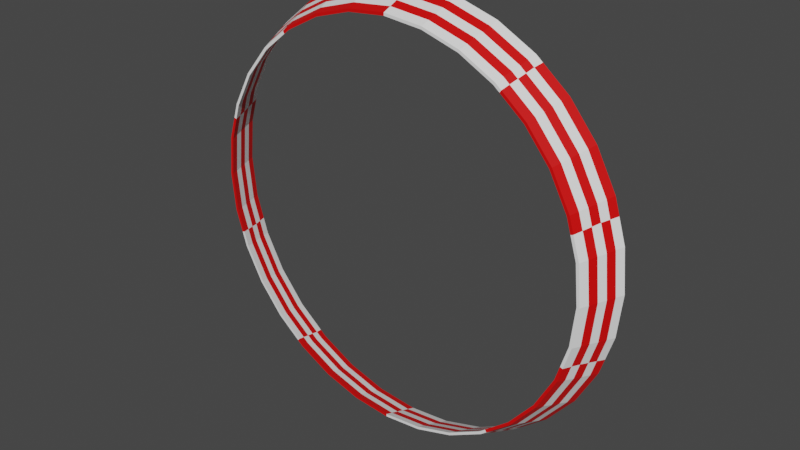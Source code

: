 # Source: fusionlock.blend  (saved by Blender 2.82.7; exported with 4.5.12 LTS)
import bpy
from mathutils import Matrix  # noqa: F401  (used for matrix-valued properties, if any)

bpy.ops.wm.read_factory_settings(use_empty=True)
scene = bpy.context.scene
scene.name = 'Scene'

# ---- materials (node trees are filled in below, after node groups)
mat_checker = bpy.data.materials.new('Checker')
mat_checker.use_transparent_shadow = False
mat_color1 = bpy.data.materials.new('Color1')
mat_color1.use_transparent_shadow = False
mat_color1.diffuse_color = (0.8, 0.01542, 0.6219, 1.0)

# ---- material node trees
mat_checker.use_nodes = True; mat_checker.node_tree.nodes.clear()
_N = mat_checker.node_tree.nodes; _L = mat_checker.node_tree.links
n0 = _N.new('ShaderNodeOutputMaterial'); n0.name = 'Material Output'; n0.location = (300, 300)
n1 = _N.new('ShaderNodeBsdfPrincipled'); n1.name = 'Principled BSDF'; n1.location = (21, 296)
n1.distribution = 'GGX'
n1.subsurface_method = 'BURLEY'
n1.inputs[3].default_value = 1.45
n1.inputs[27].default_value = (0.0, 0.0, 0.0, 1.0)
n1.inputs[28].default_value = 1.0
n2 = _N.new('ShaderNodeTexChecker'); n2.name = 'Checker Texture'; n2.location = (-169, 172)
n2.inputs[1].default_value = (0.8, 0.0004161, 0.0, 1.0)
n2.inputs[2].default_value = (1.0, 1.0, 1.0, 1.0)
n2.inputs[3].default_value = 10.0
n3 = _N.new('ShaderNodeTexCoord'); n3.name = 'Texture Coordinate'; n3.location = (-353, 205)
_L.new(n1.outputs[0], n0.inputs[0])
_L.new(n2.outputs[0], n1.inputs[0])
_L.new(n3.outputs[2], n2.inputs[0])
n0.is_active_output = True

# ---- world
world_world = bpy.data.worlds.new('World'); scene.world = world_world
world_world.use_nodes = True; world_world.node_tree.nodes.clear()
_N = world_world.node_tree.nodes; _L = world_world.node_tree.links
n0 = _N.new('ShaderNodeOutputWorld'); n0.name = 'World Output'; n0.location = (300, 300)
n1 = _N.new('ShaderNodeBackground'); n1.name = 'Background'; n1.location = (10, 300)
n1.inputs[0].default_value = (0.05088, 0.05088, 0.05088, 1.0)
_L.new(n1.outputs[0], n0.inputs[0])
n0.is_active_output = True
world_world.color = (0.05088, 0.05088, 0.05088)
world_world.use_sun_shadow = False
world_world.sun_shadow_jitter_overblur = 0.0

# ---- meshes
me_cylinder = bpy.data.meshes.new('Cylinder')
me_cylinder.from_pydata([(0.0, 1.0, -0.09405), (0.0, 0.9223, 0.09405), (0.1799, 0.9046, 0.09405), (0.1951, 0.9808, -0.09405), (0.353, 0.8521, 0.09405), (0.3827, 0.9239, -0.09405), (0.5124, 0.7669, 0.09405), (0.5556, 0.8315, -0.09405), (0.6522, 0.6522, 0.09405), (0.7071, 0.7071, -0.09405), (0.7669, 0.5124, 0.09405), (0.8315, 0.5556, -0.09405), (0.8521, 0.353, 0.09405), (0.9239, 0.3827, -0.09405), (0.9046, 0.1799, 0.09405), (0.9808, 0.1951, -0.09405), (0.9223, 0.0, 0.09405), (1.0, 0.0, -0.09405), (0.9046, -0.1799, 0.09405), (0.9808, -0.1951, -0.09405), (0.8521, -0.353, 0.09405), (0.9239, -0.3827, -0.09405), (0.7669, -0.5124, 0.09405), (0.8315, -0.5556, -0.09405), (0.6522, -0.6522, 0.09405), (0.7071, -0.7071, -0.09405), (0.5124, -0.7669, 0.09405), (0.5556, -0.8315, -0.09405), (0.353, -0.8521, 0.09405), (0.3827, -0.9239, -0.09405), (0.1799, -0.9046, 0.09405), (0.1951, -0.9808, -0.09405), (0.0, -0.9223, 0.09405), (0.0, -1.0, -0.09405), (-0.1799, -0.9046, 0.09405), (-0.1951, -0.9808, -0.09405), (-0.353, -0.8521, 0.09405), (-0.3827, -0.9239, -0.09405), (-0.5124, -0.7669, 0.09405), (-0.5556, -0.8315, -0.09405), (-0.6522, -0.6522, 0.09405), (-0.7071, -0.7071, -0.09405), (-0.7669, -0.5124, 0.09405), (-0.8315, -0.5556, -0.09405), (-0.8521, -0.353, 0.09405), (-0.9239, -0.3827, -0.09405), (-0.9046, -0.1799, 0.09405), (-0.9808, -0.1951, -0.09405), (-0.9223, 1e-06, 0.09405), (-1.0, 1e-06, -0.09405), (-0.9046, 0.1799, 0.09405), (-0.9808, 0.1951, -0.09405), (-0.8521, 0.353, 0.09405), (-0.9239, 0.3827, -0.09405), (-0.7669, 0.5124, 0.09405), (-0.8315, 0.5556, -0.09405), (-0.6522, 0.6522, 0.09405), (-0.7071, 0.7071, -0.09405), (-0.5124, 0.7669, 0.09405), (-0.5556, 0.8315, -0.09405), (-0.353, 0.8521, 0.09405), (-0.3827, 0.9239, -0.09405), (-0.1799, 0.9046, 0.09405), (-0.1951, 0.9808, -0.09405), (0.9636, 0.1917, -0.09405), (0.9077, 0.376, -0.09405), (0.0, -0.9825, -0.09405), (0.1917, -0.9636, -0.09405), (-0.9636, 0.1917, -0.09405), (-0.9825, 1e-06, -0.09405), (0.5458, 0.8169, -0.09405), (0.376, 0.9077, -0.09405), (0.6947, -0.6947, -0.09405), (0.8169, -0.5458, -0.09405), (-0.8169, -0.5458, -0.09405), (-0.6947, -0.6947, -0.09405), (-0.376, 0.9077, -0.09405), (-0.5458, 0.8169, -0.09405), (0.9825, 0.0, -0.09405), (-0.1917, -0.9636, -0.09405), (-0.9077, 0.376, -0.09405), (0.6947, 0.6947, -0.09405), (0.5458, -0.8169, -0.09405), (-0.9077, -0.376, -0.09405), (-0.1917, 0.9636, -0.09405), (0.9636, -0.1917, -0.09405), (-0.376, -0.9077, -0.09405), (-0.8169, 0.5458, -0.09405), (0.8169, 0.5458, -0.09405), (0.376, -0.9077, -0.09405), (-0.9636, -0.1917, -0.09405), (0.1917, 0.9636, -0.09405), (0.0, 0.9825, -0.09405), (0.9077, -0.376, -0.09405), (-0.5458, -0.8169, -0.09405), (-0.6947, 0.6947, -0.09405), (0.8404, -0.3481, 0.09405), (0.7563, -0.5053, 0.09405), (-0.5053, -0.7563, 0.09405), (-0.6432, -0.6432, 0.09405), (-0.6432, 0.6432, 0.09405), (-0.5053, 0.7563, 0.09405), (0.8404, 0.3481, 0.09405), (0.8921, 0.1775, 0.09405), (0.1775, -0.8921, 0.09405), (0.0, -0.9096, 0.09405), (-0.9096, 1e-06, 0.09405), (-0.8921, 0.1775, 0.09405), (0.3481, 0.8404, 0.09405), (0.5053, 0.7563, 0.09405), (0.6432, -0.6432, 0.09405), (-0.7563, -0.5053, 0.09405), (-0.3481, 0.8404, 0.09405), (0.9096, 0.0, 0.09405), (-0.1775, -0.8921, 0.09405), (-0.8404, 0.3481, 0.09405), (0.6432, 0.6432, 0.09405), (0.5053, -0.7563, 0.09405), (-0.8404, -0.3481, 0.09405), (-0.1775, 0.8921, 0.09405), (0.8921, -0.1775, 0.09405), (-0.3481, -0.8404, 0.09405), (-0.7563, 0.5053, 0.09405), (0.7563, 0.5053, 0.09405), (0.3481, -0.8404, 0.09405), (-0.8921, -0.1775, 0.09405), (0.0, 0.9096, 0.09405), (0.1775, 0.8921, 0.09405)], [], [(0, 1, 2, 3), (3, 2, 4, 5), (5, 4, 6, 7), (7, 6, 8, 9), (9, 8, 10, 11), (11, 10, 12, 13), (13, 12, 14, 15), (15, 14, 16, 17), (17, 16, 18, 19), (19, 18, 20, 21), (21, 20, 22, 23), (23, 22, 24, 25), (25, 24, 26, 27), (27, 26, 28, 29), (29, 28, 30, 31), (31, 30, 32, 33), (33, 32, 34, 35), (35, 34, 36, 37), (37, 36, 38, 39), (39, 38, 40, 41), (41, 40, 42, 43), (43, 42, 44, 45), (45, 44, 46, 47), (47, 46, 48, 49), (49, 48, 50, 51), (51, 50, 52, 53), (53, 52, 54, 55), (55, 54, 56, 57), (57, 56, 58, 59), (59, 58, 60, 61), (61, 60, 62, 63), (63, 62, 1, 0), (13, 15, 64, 65), (31, 33, 66, 67), (49, 51, 68, 69), (5, 7, 70, 71), (23, 25, 72, 73), (41, 43, 74, 75), (59, 61, 76, 77), (15, 17, 78, 64), (33, 35, 79, 66), (51, 53, 80, 68), (7, 9, 81, 70), (25, 27, 82, 72), (43, 45, 83, 74), (61, 63, 84, 76), (17, 19, 85, 78), (35, 37, 86, 79), (53, 55, 87, 80), (9, 11, 88, 81), (27, 29, 89, 82), (45, 47, 90, 83), (0, 3, 91, 92), (63, 0, 92, 84), (19, 21, 93, 85), (37, 39, 94, 86), (55, 57, 95, 87), (11, 13, 65, 88), (29, 31, 67, 89), (47, 49, 69, 90), (3, 5, 71, 91), (21, 23, 73, 93), (39, 41, 75, 94), (57, 59, 77, 95), (22, 20, 96, 97), (40, 38, 98, 99), (58, 56, 100, 101), (14, 12, 102, 103), (32, 30, 104, 105), (50, 48, 106, 107), (6, 4, 108, 109), (24, 22, 97, 110), (42, 40, 99, 111), (60, 58, 101, 112), (16, 14, 103, 113), (34, 32, 105, 114), (52, 50, 107, 115), (8, 6, 109, 116), (26, 24, 110, 117), (44, 42, 111, 118), (62, 60, 112, 119), (18, 16, 113, 120), (36, 34, 114, 121), (54, 52, 115, 122), (10, 8, 116, 123), (28, 26, 117, 124), (46, 44, 118, 125), (2, 1, 126, 127), (1, 62, 119, 126), (20, 18, 120, 96), (38, 36, 121, 98), (56, 54, 122, 100), (12, 10, 123, 102), (30, 28, 124, 104), (48, 46, 125, 106), (4, 2, 127, 108), (126, 119, 84, 92), (119, 112, 76, 84), (112, 101, 77, 76), (101, 100, 95, 77), (100, 122, 87, 95), (122, 115, 80, 87), (115, 107, 68, 80), (107, 106, 69, 68), (106, 125, 90, 69), (125, 118, 83, 90), (118, 111, 74, 83), (111, 99, 75, 74), (99, 98, 94, 75), (98, 121, 86, 94), (121, 114, 79, 86), (114, 105, 66, 79), (105, 104, 67, 66), (104, 124, 89, 67), (124, 117, 82, 89), (117, 110, 72, 82), (110, 97, 73, 72), (97, 96, 93, 73), (96, 120, 85, 93), (120, 113, 78, 85), (113, 103, 64, 78), (103, 102, 65, 64), (102, 123, 88, 65), (123, 116, 81, 88), (116, 109, 70, 81), (109, 108, 71, 70), (108, 127, 91, 71), (127, 126, 92, 91)])
me_cylinder.polygons.foreach_set('use_smooth', [True] * 128)
_k = set([(0, 1), (0, 3), (0, 63), (1, 2), (1, 62), (2, 3), (2, 4), (3, 5), (4, 5), (4, 6), (5, 7), (6, 7), (6, 8), (7, 9), (8, 9), (8, 10), (9, 11), (10, 11), (10, 12), (11, 13), (12, 13), (12, 14), (13, 15), (14, 15), (14, 16), (15, 17), (16, 17), (16, 18), (17, 19), (18, 19), (18, 20), (19, 21), (20, 21), (20, 22), (21, 23), (22, 23), (22, 24), (23, 25), (24, 25), (24, 26), (25, 27), (26, 27), (26, 28), (27, 29), (28, 29), (28, 30), (29, 31), (30, 31), (30, 32), (31, 33), (32, 33), (32, 34), (33, 35), (34, 35), (34, 36), (35, 37), (36, 37), (36, 38), (37, 39), (38, 39), (38, 40), (39, 41), (40, 41), (40, 42), (41, 43), (42, 43), (42, 44), (43, 45), (44, 45), (44, 46), (45, 47), (46, 47), (46, 48), (47, 49), (48, 49), (48, 50), (49, 51), (50, 51), (50, 52), (51, 53), (52, 53), (52, 54), (53, 55), (54, 55), (54, 56), (55, 57), (56, 57), (56, 58), (57, 59), (58, 59), (58, 60), (59, 61), (60, 61), (60, 62), (61, 63), (62, 63), (64, 65), (64, 78), (64, 103), (65, 88), (65, 102), (66, 67), (66, 79), (66, 105), (67, 89), (67, 104), (68, 69), (68, 80), (68, 107), (69, 90), (69, 106), (70, 71), (70, 81), (70, 109), (71, 91), (71, 108), (72, 73), (72, 82), (72, 110), (73, 93), (73, 97), (74, 75), (74, 83), (74, 111), (75, 94), (75, 99), (76, 77), (76, 84), (76, 112), (77, 95), (77, 101), (78, 85), (78, 113), (79, 86), (79, 114), (80, 87), (80, 115), (81, 88), (81, 116), (82, 89), (82, 117), (83, 90), (83, 118), (84, 92), (84, 119), (85, 93), (85, 120), (86, 94), (86, 121), (87, 95), (87, 122), (88, 123), (89, 124), (90, 125), (91, 92), (91, 127), (92, 126), (93, 96), (94, 98), (95, 100), (96, 97), (96, 120), (97, 110), (98, 99), (98, 121), (99, 111), (100, 101), (100, 122), (101, 112), (102, 103), (102, 123), (103, 113), (104, 105), (104, 124), (105, 114), (106, 107), (106, 125), (107, 115), (108, 109), (108, 127), (109, 116), (110, 117), (111, 118), (112, 119), (113, 120), (114, 121), (115, 122), (116, 123), (117, 124), (118, 125), (119, 126), (126, 127)])
me_cylinder.attributes.new('sharp_edge', 'BOOLEAN', 'EDGE').data.foreach_set('value', [ (min(e.vertices), max(e.vertices)) in _k for e in me_cylinder.edges])
_uv = me_cylinder.uv_layers.new(name='UVMap')
_uv.uv.foreach_set('vector', [1.0, 0.5, 1.0, 1.0, 0.9688, 1.0, 0.9688, 0.5, 0.9688, 0.5, 0.9688, 1.0, 0.9375, 1.0, 0.9375, 0.5, 0.9375, 0.5, 0.9375, 1.0, 0.9062, 1.0, 0.9062, 0.5, 0.9062, 0.5, 0.9062, 1.0, 0.875, 1.0, 0.875, 0.5, 0.875, 0.5, 0.875, 1.0, 0.8438, 1.0, 0.8438, 0.5, 0.8438, 0.5, 0.8438, 1.0, 0.8125, 1.0, 0.8125, 0.5, 0.8125, 0.5, 0.8125, 1.0, 0.7812, 1.0, 0.7812, 0.5, 0.7812, 0.5, 0.7812, 1.0, 0.75, 1.0, 0.75, 0.5, 0.75, 0.5, 0.75, 1.0, 0.7188, 1.0, 0.7188, 0.5, 0.7188, 0.5, 0.7188, 1.0, 0.6875, 1.0, 0.6875, 0.5, 0.6875, 0.5, 0.6875, 1.0, 0.6562, 1.0, 0.6562, 0.5, 0.6562, 0.5, 0.6562, 1.0, 0.625, 1.0, 0.625, 0.5, 0.625, 0.5, 0.625, 1.0, 0.5938, 1.0, 0.5938, 0.5, 0.5938, 0.5, 0.5938, 1.0, 0.5625, 1.0, 0.5625, 0.5, 0.5625, 0.5, 0.5625, 1.0, 0.5312, 1.0, 0.5312, 0.5, 0.5312, 0.5, 0.5312, 1.0, 0.5, 1.0, 0.5, 0.5, 0.5, 0.5, 0.5, 1.0, 0.4688, 1.0, 0.4688, 0.5, 0.4688, 0.5, 0.4688, 1.0, 0.4375, 1.0, 0.4375, 0.5, 0.4375, 0.5, 0.4375, 1.0, 0.4062, 1.0, 0.4062, 0.5, 0.4062, 0.5, 0.4062, 1.0, 0.375, 1.0, 0.375, 0.5, 0.375, 0.5, 0.375, 1.0, 0.3438, 1.0, 0.3438, 0.5, 0.3438, 0.5, 0.3438, 1.0, 0.3125, 1.0, 0.3125, 0.5, 0.3125, 0.5, 0.3125, 1.0, 0.2812, 1.0, 0.2812, 0.5, 0.2812, 0.5, 0.2812, 1.0, 0.25, 1.0, 0.25, 0.5, 0.25, 0.5, 0.25, 1.0, 0.2188, 1.0, 0.2188, 0.5, 0.2188, 0.5, 0.2188, 1.0, 0.1875, 1.0, 0.1875, 0.5, 0.1875, 0.5, 0.1875, 1.0, 0.1562, 1.0, 0.1562, 0.5, 0.1562, 0.5, 0.1562, 1.0, 0.125, 1.0, 0.125, 0.5, 0.125, 0.5, 0.125, 1.0, 0.09375, 1.0, 0.09375, 0.5, 0.09375, 0.5, 0.09375, 1.0, 0.0625, 1.0, 0.0625, 0.5, 0.0625, 0.5, 0.0625, 1.0, 0.03125, 1.0, 0.03125, 0.5, 0.03125, 0.5, 0.03125, 1.0, 0.0, 1.0, 0.0, 0.5, 0.8125, 0.5, 0.7812, 0.5, 0.7812, 0.5, 0.8125, 0.5, 0.5312, 0.5, 0.5, 0.5, 0.5, 0.5, 0.5312, 0.5, 0.25, 0.5, 0.2188, 0.5, 0.2188, 0.5, 0.25, 0.5, 0.9375, 0.5, 0.9062, 0.5, 0.9062, 0.5, 0.9375, 0.5, 0.6562, 0.5, 0.625, 0.5, 0.625, 0.5, 0.6562, 0.5, 0.375, 0.5, 0.3438, 0.5, 0.3438, 0.5, 0.375, 0.5, 0.09375, 0.5, 0.0625, 0.5, 0.0625, 0.5, 0.09375, 0.5, 0.7812, 0.5, 0.75, 0.5, 0.75, 0.5, 0.7812, 0.5, 0.5, 0.5, 0.4688, 0.5, 0.4688, 0.5, 0.5, 0.5, 0.2188, 0.5, 0.1875, 0.5, 0.1875, 0.5, 0.2188, 0.5, 0.9062, 0.5, 0.875, 0.5, 0.875, 0.5, 0.9062, 0.5, 0.625, 0.5, 0.5938, 0.5, 0.5938, 0.5, 0.625, 0.5, 0.3438, 0.5, 0.3125, 0.5, 0.3125, 0.5, 0.3438, 0.5, 0.0625, 0.5, 0.03125, 0.5, 0.03125, 0.5, 0.0625, 0.5, 0.75, 0.5, 0.7188, 0.5, 0.7188, 0.5, 0.75, 0.5, 0.4688, 0.5, 0.4375, 0.5, 0.4375, 0.5, 0.4688, 0.5, 0.1875, 0.5, 0.1562, 0.5, 0.1562, 0.5, 0.1875, 0.5, 0.875, 0.5, 0.8438, 0.5, 0.8438, 0.5, 0.875, 0.5, 0.5938, 0.5, 0.5625, 0.5, 0.5625, 0.5, 0.5938, 0.5, 0.3125, 0.5, 0.2812, 0.5, 0.2812, 0.5, 0.3125, 0.5, 1.0, 0.5, 0.9688, 0.5, 0.9688, 0.5, 1.0, 0.5, 0.03125, 0.5, 0.0, 0.5, 0.0, 0.5, 0.03125, 0.5, 0.7188, 0.5, 0.6875, 0.5, 0.6875, 0.5, 0.7188, 0.5, 0.4375, 0.5, 0.4062, 0.5, 0.4062, 0.5, 0.4375, 0.5, 0.1562, 0.5, 0.125, 0.5, 0.125, 0.5, 0.1562, 0.5, 0.8438, 0.5, 0.8125, 0.5, 0.8125, 0.5, 0.8438, 0.5, 0.5625, 0.5, 0.5312, 0.5, 0.5312, 0.5, 0.5625, 0.5, 0.2812, 0.5, 0.25, 0.5, 0.25, 0.5, 0.2812, 0.5, 0.9688, 0.5, 0.9375, 0.5, 0.9375, 0.5, 0.9688, 0.5, 0.6875, 0.5, 0.6562, 0.5, 0.6562, 0.5, 0.6875, 0.5, 0.4062, 0.5, 0.375, 0.5, 0.375, 0.5, 0.4062, 0.5, 0.125, 0.5, 0.09375, 0.5, 0.09375, 0.5, 0.125, 0.5, 0.6562, 1.0, 0.6875, 1.0, 0.6875, 1.0, 0.6562, 1.0, 0.375, 1.0, 0.4062, 1.0, 0.4062, 1.0, 0.375, 1.0, 0.09375, 1.0, 0.125, 1.0, 0.125, 1.0, 0.09375, 1.0, 0.7812, 1.0, 0.8125, 1.0, 0.8125, 1.0, 0.7812, 1.0, 0.5, 1.0, 0.5312, 1.0, 0.5312, 1.0, 0.5, 1.0, 0.2188, 1.0, 0.25, 1.0, 0.25, 1.0, 0.2188, 1.0, 0.9062, 1.0, 0.9375, 1.0, 0.9375, 1.0, 0.9062, 1.0, 0.625, 1.0, 0.6562, 1.0, 0.6562, 1.0, 0.625, 1.0, 0.3438, 1.0, 0.375, 1.0, 0.375, 1.0, 0.3438, 1.0, 0.0625, 1.0, 0.09375, 1.0, 0.09375, 1.0, 0.0625, 1.0, 0.75, 1.0, 0.7812, 1.0, 0.7812, 1.0, 0.75, 1.0, 0.4688, 1.0, 0.5, 1.0, 0.5, 1.0, 0.4688, 1.0, 0.1875, 1.0, 0.2188, 1.0, 0.2188, 1.0, 0.1875, 1.0, 0.875, 1.0, 0.9062, 1.0, 0.9062, 1.0, 0.875, 1.0, 0.5938, 1.0, 0.625, 1.0, 0.625, 1.0, 0.5938, 1.0, 0.3125, 1.0, 0.3438, 1.0, 0.3438, 1.0, 0.3125, 1.0, 0.03125, 1.0, 0.0625, 1.0, 0.0625, 1.0, 0.03125, 1.0, 0.7188, 1.0, 0.75, 1.0, 0.75, 1.0, 0.7188, 1.0, 0.4375, 1.0, 0.4688, 1.0, 0.4688, 1.0, 0.4375, 1.0, 0.1562, 1.0, 0.1875, 1.0, 0.1875, 1.0, 0.1562, 1.0, 0.8438, 1.0, 0.875, 1.0, 0.875, 1.0, 0.8438, 1.0, 0.5625, 1.0, 0.5938, 1.0, 0.5938, 1.0, 0.5625, 1.0, 0.2812, 1.0, 0.3125, 1.0, 0.3125, 1.0, 0.2812, 1.0, 0.9688, 1.0, 1.0, 1.0, 1.0, 1.0, 0.9688, 1.0, 0.0, 1.0, 0.03125, 1.0, 0.03125, 1.0, 0.0, 1.0, 0.6875, 1.0, 0.7188, 1.0, 0.7188, 1.0, 0.6875, 1.0, 0.4062, 1.0, 0.4375, 1.0, 0.4375, 1.0, 0.4062, 1.0, 0.125, 1.0, 0.1562, 1.0, 0.1562, 1.0, 0.125, 1.0, 0.8125, 1.0, 0.8438, 1.0, 0.8438, 1.0, 0.8125, 1.0, 0.5312, 1.0, 0.5625, 1.0, 0.5625, 1.0, 0.5312, 1.0, 0.25, 1.0, 0.2812, 1.0, 0.2812, 1.0, 0.25, 1.0, 0.9375, 1.0, 0.9688, 1.0, 0.9688, 1.0, 0.9375, 1.0, 0.0, 1.0, 0.03125, 1.0, 0.03125, 0.5, 0.0, 0.5, 0.03125, 1.0, 0.0625, 1.0, 0.0625, 0.5, 0.03125, 0.5, 0.0625, 1.0, 0.09375, 1.0, 0.09375, 0.5, 0.0625, 0.5, 0.09375, 1.0, 0.125, 1.0, 0.125, 0.5, 0.09375, 0.5, 0.125, 1.0, 0.1562, 1.0, 0.1562, 0.5, 0.125, 0.5, 0.1562, 1.0, 0.1875, 1.0, 0.1875, 0.5, 0.1562, 0.5, 0.1875, 1.0, 0.2188, 1.0, 0.2188, 0.5, 0.1875, 0.5, 0.2188, 1.0, 0.25, 1.0, 0.25, 0.5, 0.2188, 0.5, 0.25, 1.0, 0.2812, 1.0, 0.2812, 0.5, 0.25, 0.5, 0.2812, 1.0, 0.3125, 1.0, 0.3125, 0.5, 0.2812, 0.5, 0.3125, 1.0, 0.3438, 1.0, 0.3438, 0.5, 0.3125, 0.5, 0.3438, 1.0, 0.375, 1.0, 0.375, 0.5, 0.3438, 0.5, 0.375, 1.0, 0.4062, 1.0, 0.4062, 0.5, 0.375, 0.5, 0.4062, 1.0, 0.4375, 1.0, 0.4375, 0.5, 0.4062, 0.5, 0.4375, 1.0, 0.4688, 1.0, 0.4688, 0.5, 0.4375, 0.5, 0.4688, 1.0, 0.5, 1.0, 0.5, 0.5, 0.4688, 0.5, 0.5, 1.0, 0.5312, 1.0, 0.5312, 0.5, 0.5, 0.5, 0.5312, 1.0, 0.5625, 1.0, 0.5625, 0.5, 0.5312, 0.5, 0.5625, 1.0, 0.5938, 1.0, 0.5938, 0.5, 0.5625, 0.5, 0.5938, 1.0, 0.625, 1.0, 0.625, 0.5, 0.5938, 0.5, 0.625, 1.0, 0.6562, 1.0, 0.6562, 0.5, 0.625, 0.5, 0.6562, 1.0, 0.6875, 1.0, 0.6875, 0.5, 0.6562, 0.5, 0.6875, 1.0, 0.7188, 1.0, 0.7188, 0.5, 0.6875, 0.5, 0.7188, 1.0, 0.75, 1.0, 0.75, 0.5, 0.7188, 0.5, 0.75, 1.0, 0.7812, 1.0, 0.7812, 0.5, 0.75, 0.5, 0.7812, 1.0, 0.8125, 1.0, 0.8125, 0.5, 0.7812, 0.5, 0.8125, 1.0, 0.8438, 1.0, 0.8438, 0.5, 0.8125, 0.5, 0.8438, 1.0, 0.875, 1.0, 0.875, 0.5, 0.8438, 0.5, 0.875, 1.0, 0.9062, 1.0, 0.9062, 0.5, 0.875, 0.5, 0.9062, 1.0, 0.9375, 1.0, 0.9375, 0.5, 0.9062, 0.5, 0.9375, 1.0, 0.9688, 1.0, 0.9688, 0.5, 0.9375, 0.5, 0.9688, 1.0, 1.0, 1.0, 1.0, 0.5, 0.9688, 0.5])
me_cylinder.materials.append(mat_checker)
me_cylinder.materials.append(mat_color1)
me_cylinder.use_remesh_fix_poles = True
me_cylinder.use_remesh_preserve_attributes = False
me_cylinder.use_mirror_vertex_groups = False
me_cylinder.update()
me_cylinder.normals_split_custom_set([tuple(v) for v in zip(*[iter([0.09066, 0.9205, 0.38, 0.09066, 0.9205, 0.38, 0.09066, 0.9205, 0.38, 0.09066, 0.9205, 0.38, 0.2685, 0.8851, 0.38, 0.2685, 0.8851, 0.38, 0.2685, 0.8851, 0.38, 0.2685, 0.8851, 0.38, 0.436, 0.8158, 0.38, 0.436, 0.8158, 0.38, 0.436, 0.8158, 0.38, 0.436, 0.8158, 0.38, 0.5868, 0.715, 0.38, 0.5868, 0.715, 0.38, 0.5868, 0.715, 0.38, 0.5868, 0.715, 0.38, 0.715, 0.5868, 0.38, 0.715, 0.5868, 0.38, 0.715, 0.5868, 0.38, 0.715, 0.5868, 0.38, 0.8158, 0.436, 0.38, 0.8158, 0.436, 0.38, 0.8158, 0.436, 0.38, 0.8158, 0.436, 0.38, 0.8851, 0.2685, 0.38, 0.8851, 0.2685, 0.38, 0.8851, 0.2685, 0.38, 0.8851, 0.2685, 0.38, 0.9205, 0.09066, 0.38, 0.9205, 0.09066, 0.38, 0.9205, 0.09066, 0.38, 0.9205, 0.09066, 0.38, 0.9205, -0.09066, 0.38, 0.9205, -0.09066, 0.38, 0.9205, -0.09066, 0.38, 0.9205, -0.09066, 0.38, 0.8851, -0.2685, 0.38, 0.8851, -0.2685, 0.38, 0.8851, -0.2685, 0.38, 0.8851, -0.2685, 0.38, 0.8158, -0.436, 0.38, 0.8158, -0.436, 0.38, 0.8158, -0.436, 0.38, 0.8158, -0.436, 0.38, 0.715, -0.5868, 0.38, 0.715, -0.5868, 0.38, 0.715, -0.5868, 0.38, 0.715, -0.5868, 0.38, 0.5868, -0.715, 0.38, 0.5868, -0.715, 0.38, 0.5868, -0.715, 0.38, 0.5868, -0.715, 0.38, 0.436, -0.8158, 0.38, 0.436, -0.8158, 0.38, 0.436, -0.8158, 0.38, 0.436, -0.8158, 0.38, 0.2685, -0.8851, 0.38, 0.2685, -0.8851, 0.38, 0.2685, -0.8851, 0.38, 0.2685, -0.8851, 0.38, 0.09066, -0.9205, 0.38, 0.09066, -0.9205, 0.38, 0.09066, -0.9205, 0.38, 0.09066, -0.9205, 0.38, -0.09066, -0.9205, 0.38, -0.09066, -0.9205, 0.38, -0.09066, -0.9205, 0.38, -0.09066, -0.9205, 0.38, -0.2685, -0.8851, 0.38, -0.2685, -0.8851, 0.38, -0.2685, -0.8851, 0.38, -0.2685, -0.8851, 0.38, -0.436, -0.8158, 0.38, -0.436, -0.8158, 0.38, -0.436, -0.8158, 0.38, -0.436, -0.8158, 0.38, -0.5868, -0.715, 0.38, -0.5868, -0.715, 0.38, -0.5868, -0.715, 0.38, -0.5868, -0.715, 0.38, -0.715, -0.5868, 0.38, -0.715, -0.5868, 0.38, -0.715, -0.5868, 0.38, -0.715, -0.5868, 0.38, -0.8157, -0.436, 0.38, -0.8157, -0.436, 0.38, -0.8157, -0.436, 0.38, -0.8157, -0.436, 0.38, -0.8851, -0.2685, 0.38, -0.8851, -0.2685, 0.38, -0.8851, -0.2685, 0.38, -0.8851, -0.2685, 0.38, -0.9205, -0.09066, 0.38, -0.9205, -0.09066, 0.38, -0.9205, -0.09066, 0.38, -0.9205, -0.09066, 0.38, -0.9205, 0.09066, 0.38, -0.9205, 0.09066, 0.38, -0.9205, 0.09066, 0.38, -0.9205, 0.09066, 0.38, -0.8851, 0.2685, 0.38, -0.8851, 0.2685, 0.38, -0.8851, 0.2685, 0.38, -0.8851, 0.2685, 0.38, -0.8158, 0.436, 0.38, -0.8158, 0.436, 0.38, -0.8158, 0.436, 0.38, -0.8158, 0.436, 0.38, -0.715, 0.5868, 0.38, -0.715, 0.5868, 0.38, -0.715, 0.5868, 0.38, -0.715, 0.5868, 0.38, -0.5868, 0.715, 0.38, -0.5868, 0.715, 0.38, -0.5868, 0.715, 0.38, -0.5868, 0.715, 0.38, -0.436, 0.8158, 0.38, -0.436, 0.8158, 0.38, -0.436, 0.8158, 0.38, -0.436, 0.8158, 0.38, -0.2685, 0.8851, 0.38, -0.2685, 0.8851, 0.38, -0.2685, 0.8851, 0.38, -0.2685, 0.8851, 0.38, -0.09066, 0.9205, 0.38, -0.09066, 0.9205, 0.38, -0.09066, 0.9205, 0.38, -0.09066, 0.9205, 0.38, 0.0, 0.0, -1.0, 0.0, 0.0, -1.0, 0.0, 0.0, -1.0, 0.0, 0.0, -1.0, 1.716e-08, 0.0, -1.0, 1.716e-08, 0.0, -1.0, 1.716e-08, 0.0, -1.0, 1.716e-08, 0.0, -1.0, 0.0, 0.0, -1.0, -2.746e-07, 0.0, -1.0, -2.746e-07, 0.0, -1.0, 0.0, 0.0, -1.0, 6.864e-08, 0.0, -1.0, -1.922e-06, 1.63e-06, -1.0, -1.922e-06, 1.63e-06, -1.0, 6.864e-08, 0.0, -1.0, 0.0, 0.0, -1.0, 0.0, 0.0, -1.0, 0.0, 0.0, -1.0, 0.0, 0.0, -1.0, 0.0, 0.0, -1.0, 2.745e-07, 0.0, -1.0, 2.746e-07, 0.0, -1.0, 0.0, 0.0, -1.0, 1.922e-06, 1.63e-06, -1.0, 6.864e-08, 0.0, -1.0, 6.864e-08, 0.0, -1.0, 1.922e-06, 1.63e-06, -1.0, 0.0, 0.0, -1.0, 0.0, 0.0, -1.0, 0.0, 0.0, -1.0, 0.0, 0.0, -1.0, 1.716e-08, 0.0, -1.0, 0.0, 0.0, -1.0, 0.0, 0.0, -1.0, 1.716e-08, 0.0, -1.0, -2.746e-07, 0.0, -1.0, -2.746e-07, 0.0, -1.0, -2.746e-07, 0.0, -1.0, -2.746e-07, 0.0, -1.0, -1.922e-06, 1.63e-06, -1.0, -1.922e-06, 1.63e-06, -1.0, -1.922e-06, 1.63e-06, -1.0, -1.922e-06, 1.63e-06, -1.0, 0.0, 0.0, -1.0, -1.373e-07, 0.0, -1.0, -1.373e-07, 0.0, -1.0, 0.0, 0.0, -1.0, 2.745e-07, 0.0, -1.0, 2.528e-12, 0.0, -1.0, -8.924e-12, 0.0, -1.0, 2.746e-07, 0.0, -1.0, 6.864e-08, 0.0, -1.0, 5.148e-08, 0.0, -1.0, 5.148e-08, 0.0, -1.0, 6.864e-08, 0.0, -1.0, 0.0, 0.0, -1.0, 0.0, 0.0, -1.0, 0.0, 0.0, -1.0, 0.0, 0.0, -1.0, 0.0, 0.0, -1.0, 0.0, 0.0, -1.0, 0.0, 0.0, -1.0, 0.0, 0.0, -1.0, -2.746e-07, 0.0, -1.0, 0.0, 0.0, -1.0, 0.0, 0.0, -1.0, -2.746e-07, 0.0, -1.0, -1.922e-06, 1.63e-06, -1.0, 0.0, 0.0, -1.0, 0.0, 0.0, -1.0, -1.922e-06, 1.63e-06, -1.0, -1.373e-07, 0.0, -1.0, -1.373e-07, 0.0, -1.0, -1.373e-07, 0.0, -1.0, -1.373e-07, 0.0, -1.0, 2.528e-12, 0.0, -1.0, -2.746e-07, 0.0, -1.0, -2.746e-07, 0.0, -1.0, -8.924e-12, 0.0, -1.0, -1.716e-08, 0.0, -1.0, 6.864e-08, 0.0, -1.0, 6.864e-08, 0.0, -1.0, -1.716e-08, 0.0, -1.0, 5.148e-08, 0.0, -1.0, -1.716e-08, 0.0, -1.0, -1.716e-08, 0.0, -1.0, 5.148e-08, 0.0, -1.0, 0.0, 0.0, -1.0, 0.0, 0.0, -1.0, 0.0, 0.0, -1.0, 0.0, 0.0, -1.0, 0.0, 0.0, -1.0, 0.0, 0.0, -1.0, 0.0, 0.0, -1.0, 0.0, 0.0, -1.0, 0.0, 0.0, -1.0, 1.922e-06, 1.63e-06, -1.0, 1.922e-06, 1.63e-06, -1.0, 0.0, 0.0, -1.0, 0.0, 0.0, -1.0, 0.0, 0.0, -1.0, 0.0, 0.0, -1.0, 0.0, 0.0, -1.0, -1.373e-07, 0.0, -1.0, 1.716e-08, 0.0, -1.0, 1.716e-08, 0.0, -1.0, -1.373e-07, 0.0, -1.0, -2.746e-07, 0.0, -1.0, 0.0, 0.0, -1.0, 0.0, 0.0, -1.0, -2.746e-07, 0.0, -1.0, 6.864e-08, 0.0, -1.0, 6.864e-08, 0.0, -1.0, 6.864e-08, 0.0, -1.0, 6.864e-08, 0.0, -1.0, 0.0, 0.0, -1.0, 0.0, 0.0, -1.0, 0.0, 0.0, -1.0, 0.0, 0.0, -1.0, 0.0, 0.0, -1.0, 0.0, 0.0, -1.0, 0.0, 0.0, -1.0, 0.0, 0.0, -1.0, 1.922e-06, 1.63e-06, -1.0, 1.922e-06, 1.63e-06, -1.0, 1.922e-06, 1.63e-06, -1.0, 1.922e-06, 1.63e-06, -1.0, 0.0, 0.0, 1.0, 0.0, 0.0, 1.0, 0.0, 0.0, 1.0, 0.0, 0.0, 1.0, 0.0, 0.0, 1.0, 2.455e-06, -1.31e-06, 1.0, 2.455e-06, -1.31e-06, 1.0, 0.0, 0.0, 1.0, 0.0, 0.0, 1.0, 0.0, 0.0, 1.0, 0.0, 0.0, 1.0, 0.0, 0.0, 1.0, -1.386e-11, 0.0, 1.0, 2.046e-07, 0.0, 1.0, 2.045e-07, 0.0, 1.0, 4.053e-12, 0.0, 1.0, 2.557e-08, 0.0, 1.0, -2.557e-08, 0.0, 1.0, -2.557e-08, 0.0, 1.0, 2.557e-08, 0.0, 1.0, 0.0, 0.0, 1.0, 4.091e-07, 0.0, 1.0, 4.091e-07, 0.0, 1.0, 0.0, 0.0, 1.0, -2.046e-07, 0.0, 1.0, -2.046e-07, 0.0, 1.0, -2.046e-07, 0.0, 1.0, -2.046e-07, 0.0, 1.0, 0.0, 0.0, 1.0, 0.0, 0.0, 1.0, 0.0, 0.0, 1.0, 0.0, 0.0, 1.0, 0.0, 0.0, 1.0, 0.0, 0.0, 1.0, 0.0, 0.0, 1.0, 0.0, 0.0, 1.0, 0.0, 0.0, 1.0, 0.0, 0.0, 1.0, 0.0, 0.0, 1.0, 0.0, 0.0, 1.0, -4.091e-07, 0.0, 1.0, -1.386e-11, 0.0, 1.0, 4.053e-12, 0.0, 1.0, -4.091e-07, 0.0, 1.0, 1.534e-07, 0.0, 1.0, 2.557e-08, 0.0, 1.0, 2.557e-08, 0.0, 1.0, 1.534e-07, 0.0, 1.0, 0.0, 0.0, 1.0, 0.0, 0.0, 1.0, 0.0, 0.0, 1.0, 0.0, 0.0, 1.0, 0.0, 0.0, 1.0, -2.046e-07, 0.0, 1.0, -2.046e-07, 0.0, 1.0, 0.0, 0.0, 1.0, -2.455e-06, -1.31e-06, 1.0, 0.0, 0.0, 1.0, 0.0, 0.0, 1.0, -2.455e-06, -1.31e-06, 1.0, 0.0, 0.0, 1.0, 0.0, 0.0, 1.0, 0.0, 0.0, 1.0, 0.0, 0.0, 1.0, 0.0, 0.0, 1.0, 0.0, 0.0, 1.0, 0.0, 0.0, 1.0, 0.0, 0.0, 1.0, 0.0, 0.0, 1.0, -4.091e-07, 0.0, 1.0, -4.091e-07, 0.0, 1.0, 0.0, 0.0, 1.0, 2.557e-06, -1.31e-06, 1.0, 1.534e-07, 0.0, 1.0, 1.534e-07, 0.0, 1.0, 2.557e-06, -1.31e-06, 1.0, 0.0, 0.0, 1.0, 0.0, 0.0, 1.0, 0.0, 0.0, 1.0, 0.0, 0.0, 1.0, -2.046e-07, 0.0, 1.0, 0.0, 0.0, 1.0, 0.0, 0.0, 1.0, -2.046e-07, 0.0, 1.0, -2.455e-06, -1.31e-06, 1.0, -2.455e-06, -1.31e-06, 1.0, -2.455e-06, -1.31e-06, 1.0, -2.455e-06, -1.31e-06, 1.0, 4.091e-07, 0.0, 1.0, 0.0, 0.0, 1.0, 0.0, 0.0, 1.0, 4.091e-07, 0.0, 1.0, 0.0, 0.0, 1.0, 0.0, 0.0, 1.0, 0.0, 0.0, 1.0, 0.0, 0.0, 1.0, 0.0, 0.0, 1.0, 0.0, 0.0, 1.0, 0.0, 0.0, 1.0, 0.0, 0.0, 1.0, 0.0, 0.0, 1.0, 0.0, 0.0, 1.0, 0.0, 0.0, 1.0, 0.0, 0.0, 1.0, 2.455e-06, -1.31e-06, 1.0, 2.557e-06, -1.31e-06, 1.0, 2.557e-06, -1.31e-06, 1.0, 2.455e-06, -1.31e-06, 1.0, 0.0, 0.0, 1.0, 0.0, 0.0, 1.0, 0.0, 0.0, 1.0, 0.0, 0.0, 1.0, 2.046e-07, 0.0, 1.0, -2.046e-07, 0.0, 1.0, -2.046e-07, 0.0, 1.0, 2.045e-07, 0.0, 1.0, -2.557e-08, 0.0, 1.0, -2.455e-06, -1.31e-06, 1.0, -2.455e-06, -1.31e-06, 1.0, -2.557e-08, 0.0, 1.0, 4.091e-07, 0.0, 1.0, 4.091e-07, 0.0, 1.0, 4.091e-07, 0.0, 1.0, 4.091e-07, 0.0, 1.0, -2.046e-07, 0.0, 1.0, 0.0, 0.0, 1.0, 0.0, 0.0, 1.0, -2.046e-07, 0.0, 1.0, 0.09146, -0.9286, -0.3597, 0.09146, -0.9286, -0.3597, 0.09146, -0.9286, -0.3597, 0.09146, -0.9286, -0.3597, 0.2709, -0.8929, -0.3597, 0.2709, -0.8929, -0.3597, 0.2709, -0.8929, -0.3597, 0.2709, -0.8929, -0.3597, 0.4398, -0.8229, -0.3597, 0.4398, -0.8229, -0.3597, 0.4398, -0.8229, -0.3597, 0.4398, -0.8229, -0.3597, 0.5919, -0.7213, -0.3597, 0.5919, -0.7213, -0.3597, 0.5919, -0.7213, -0.3597, 0.5919, -0.7213, -0.3597, 0.7213, -0.5919, -0.3597, 0.7213, -0.5919, -0.3597, 0.7213, -0.5919, -0.3597, 0.7213, -0.5919, -0.3597, 0.8229, -0.4399, -0.3597, 0.8229, -0.4399, -0.3597, 0.8229, -0.4399, -0.3597, 0.8229, -0.4399, -0.3597, 0.8929, -0.2709, -0.3597, 0.8929, -0.2709, -0.3597, 0.8929, -0.2709, -0.3597, 0.8929, -0.2709, -0.3597, 0.9286, -0.09146, -0.3597, 0.9286, -0.09146, -0.3597, 0.9286, -0.09146, -0.3597, 0.9286, -0.09146, -0.3597, 0.9286, 0.09146, -0.3597, 0.9286, 0.09146, -0.3597, 0.9286, 0.09146, -0.3597, 0.9286, 0.09146, -0.3597, 0.8929, 0.2709, -0.3597, 0.8929, 0.2709, -0.3597, 0.8929, 0.2709, -0.3597, 0.8929, 0.2709, -0.3597, 0.8229, 0.4399, -0.3597, 0.8229, 0.4399, -0.3597, 0.8229, 0.4399, -0.3597, 0.8229, 0.4399, -0.3597, 0.7213, 0.5919, -0.3597, 0.7213, 0.5919, -0.3597, 0.7213, 0.5919, -0.3597, 0.7213, 0.5919, -0.3597, 0.5919, 0.7213, -0.3597, 0.5919, 0.7213, -0.3597, 0.5919, 0.7213, -0.3597, 0.5919, 0.7213, -0.3597, 0.4399, 0.8229, -0.3597, 0.4399, 0.8229, -0.3597, 0.4399, 0.8229, -0.3597, 0.4399, 0.8229, -0.3597, 0.2709, 0.8929, -0.3597, 0.2709, 0.8929, -0.3597, 0.2709, 0.8929, -0.3597, 0.2709, 0.8929, -0.3597, 0.09146, 0.9286, -0.3597, 0.09146, 0.9286, -0.3597, 0.09146, 0.9286, -0.3597, 0.09146, 0.9286, -0.3597, -0.09146, 0.9286, -0.3597, -0.09146, 0.9286, -0.3597, -0.09146, 0.9286, -0.3597, -0.09146, 0.9286, -0.3597, -0.2709, 0.8929, -0.3597, -0.2709, 0.8929, -0.3597, -0.2709, 0.8929, -0.3597, -0.2709, 0.8929, -0.3597, -0.4399, 0.8229, -0.3597, -0.4399, 0.8229, -0.3597, -0.4399, 0.8229, -0.3597, -0.4399, 0.8229, -0.3597, -0.5919, 0.7213, -0.3597, -0.5919, 0.7213, -0.3597, -0.5919, 0.7213, -0.3597, -0.5919, 0.7213, -0.3597, -0.7213, 0.5919, -0.3597, -0.7213, 0.5919, -0.3597, -0.7213, 0.5919, -0.3597, -0.7213, 0.5919, -0.3597, -0.8229, 0.4398, -0.3597, -0.8229, 0.4398, -0.3597, -0.8229, 0.4398, -0.3597, -0.8229, 0.4398, -0.3597, -0.8929, 0.2709, -0.3597, -0.8929, 0.2709, -0.3597, -0.8929, 0.2709, -0.3597, -0.8929, 0.2709, -0.3597, -0.9286, 0.09146, -0.3597, -0.9286, 0.09146, -0.3597, -0.9286, 0.09146, -0.3597, -0.9286, 0.09146, -0.3597, -0.9286, -0.09146, -0.3597, -0.9286, -0.09146, -0.3597, -0.9286, -0.09146, -0.3597, -0.9286, -0.09146, -0.3597, -0.8929, -0.2709, -0.3597, -0.8929, -0.2709, -0.3597, -0.8929, -0.2709, -0.3597, -0.8929, -0.2709, -0.3597, -0.8229, -0.4398, -0.3597, -0.8229, -0.4398, -0.3597, -0.8229, -0.4398, -0.3597, -0.8229, -0.4398, -0.3597, -0.7213, -0.5919, -0.3597, -0.7213, -0.5919, -0.3597, -0.7213, -0.5919, -0.3597, -0.7213, -0.5919, -0.3597, -0.5919, -0.7213, -0.3597, -0.5919, -0.7213, -0.3597, -0.5919, -0.7213, -0.3597, -0.5919, -0.7213, -0.3597, -0.4398, -0.8229, -0.3597, -0.4398, -0.8229, -0.3597, -0.4398, -0.8229, -0.3597, -0.4398, -0.8229, -0.3597, -0.2709, -0.8929, -0.3597, -0.2709, -0.8929, -0.3597, -0.2709, -0.8929, -0.3597, -0.2709, -0.8929, -0.3597, -0.09146, -0.9286, -0.3597, -0.09146, -0.9286, -0.3597, -0.09146, -0.9286, -0.3597, -0.09146, -0.9286, -0.3597])] * 3)])

# ---- objects
ob_cylinder = bpy.data.objects.new('Cylinder', me_cylinder)

# ---- transforms, parenting, visibility, modifiers, constraints
ob_cylinder.location = (0.0, 0.0, 0.0)
ob_cylinder.rotation_euler = (1.571, 0.0, 0.0)
ob_cylinder.lineart.crease_threshold = 0.0

# ---- collection membership
scene.collection.objects.link(ob_cylinder)

# ---- scene / render settings (as saved in the file)
scene.frame_start = 1; scene.frame_end = 250; scene.frame_set(1)
scene.render.engine = 'BLENDER_EEVEE_NEXT'
scene.cycles.use_denoising = False
scene.cycles.samples = 128
scene.cycles.sampling_pattern = 'TABULATED_SOBOL'
scene.cycles.use_adaptive_sampling = False
scene.cycles.use_light_tree = False
scene.view_settings.view_transform = 'Filmic'
bpy.context.view_layer.update()

# ---- added for rendering (the .blend has no active camera and no usable light): camera, sun
cam_auto = bpy.data.cameras.new('AutoCamera')
cam_auto.lens = 50.0
cam_auto.sensor_width = 36.0
cam_auto.clip_end = 1000.0
ob_auto_camera = bpy.data.objects.new('AutoCamera', cam_auto)
scene.collection.objects.link(ob_auto_camera)
ob_auto_camera.location = (2.62271, -3.14725, 2.09817)
ob_auto_camera.rotation_euler = (1.09748, -7.21219e-08, 0.694738)
scene.camera = ob_auto_camera
light_auto_sun = bpy.data.lights.new('AutoSun', 'SUN')
light_auto_sun.energy = 3.0
light_auto_sun.angle = 0.0523599
ob_auto_sun = bpy.data.objects.new('AutoSun', light_auto_sun)
scene.collection.objects.link(ob_auto_sun)
ob_auto_sun.rotation_euler = (0.872665, 0.174533, 0.523599)
bpy.context.view_layer.update()
